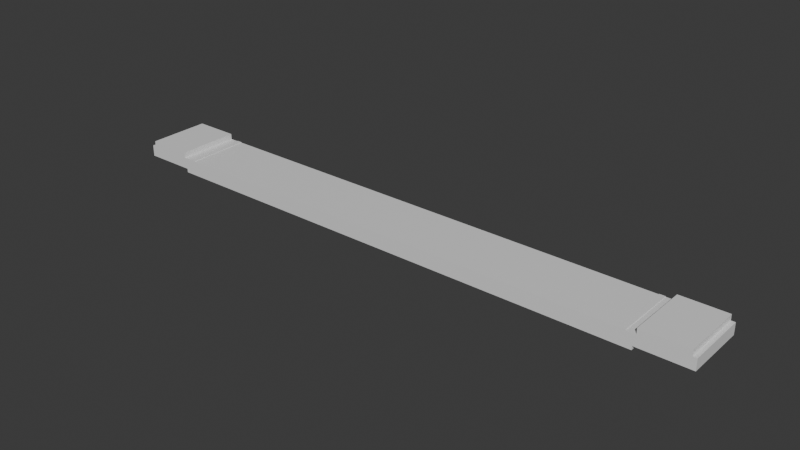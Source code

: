 # Source: TrackSegmentWithEdge.blend  (saved by Blender 4.5.90; exported with 4.5.12 LTS)
import bpy
from mathutils import Matrix  # noqa: F401  (used for matrix-valued properties, if any)

bpy.ops.wm.read_factory_settings(use_empty=True)
scene = bpy.context.scene
scene.name = 'Scene'

# ---- collections
col_collection = bpy.data.collections.new('Collection'); scene.collection.children.link(col_collection)

# ---- materials (node trees are filled in below, after node groups)
mat_asphalt = bpy.data.materials.new('Asphalt')
mat_asphalt.use_backface_culling_lightprobe_volume = False
mat_asphalt.roughness = 0.5
mat_white = bpy.data.materials.new('White')
mat_white.use_backface_culling_lightprobe_volume = False
mat_white.roughness = 0.5
mat_red = bpy.data.materials.new('Red')
mat_red.use_backface_culling_lightprobe_volume = False
mat_red.roughness = 0.5
mat_concrete = bpy.data.materials.new('Concrete')
mat_concrete.use_backface_culling_lightprobe_volume = False
mat_concrete.roughness = 0.5

# ---- material node trees
mat_asphalt.use_nodes = True; mat_asphalt.node_tree.nodes.clear()
_N = mat_asphalt.node_tree.nodes; _L = mat_asphalt.node_tree.links
n0 = _N.new('ShaderNodeBsdfPrincipled'); n0.name = 'Principled BSDF'; n0.location = (-200, 100)
n1 = _N.new('ShaderNodeOutputMaterial'); n1.name = 'Material Output'; n1.location = (200, 100)
n2 = _N.new('ShaderNodeNormalMap'); n2.name = 'Normal Map'; n2.location = (-600, -600)
n2.label = 'Normal/Map'
n2.inputs[0].default_value = 0.0
_L.new(n0.outputs[0], n1.inputs[0])
_L.new(n2.outputs[0], n0.inputs[5])
n1.is_active_output = True
mat_white.use_nodes = True; mat_white.node_tree.nodes.clear()
_N = mat_white.node_tree.nodes; _L = mat_white.node_tree.links
n0 = _N.new('ShaderNodeBsdfPrincipled'); n0.name = 'Principled BSDF'; n0.location = (-200, 100)
n1 = _N.new('ShaderNodeOutputMaterial'); n1.name = 'Material Output'; n1.location = (200, 100)
n2 = _N.new('ShaderNodeNormalMap'); n2.name = 'Normal Map'; n2.location = (-600, -600)
n2.label = 'Normal/Map'
n2.inputs[0].default_value = 0.0
_L.new(n0.outputs[0], n1.inputs[0])
_L.new(n2.outputs[0], n0.inputs[5])
n1.is_active_output = True
mat_red.use_nodes = True; mat_red.node_tree.nodes.clear()
_N = mat_red.node_tree.nodes; _L = mat_red.node_tree.links
n0 = _N.new('ShaderNodeBsdfPrincipled'); n0.name = 'Principled BSDF'; n0.location = (-200, 100)
n1 = _N.new('ShaderNodeOutputMaterial'); n1.name = 'Material Output'; n1.location = (200, 100)
n2 = _N.new('ShaderNodeNormalMap'); n2.name = 'Normal Map'; n2.location = (-600, -600)
n2.label = 'Normal/Map'
n2.inputs[0].default_value = 0.0
_L.new(n0.outputs[0], n1.inputs[0])
_L.new(n2.outputs[0], n0.inputs[5])
n1.is_active_output = True
mat_concrete.use_nodes = True; mat_concrete.node_tree.nodes.clear()
_N = mat_concrete.node_tree.nodes; _L = mat_concrete.node_tree.links
n0 = _N.new('ShaderNodeBsdfPrincipled'); n0.name = 'Principled BSDF'; n0.location = (-200, 100)
n1 = _N.new('ShaderNodeOutputMaterial'); n1.name = 'Material Output'; n1.location = (200, 100)
n2 = _N.new('ShaderNodeNormalMap'); n2.name = 'Normal Map'; n2.location = (-600, -600)
n2.label = 'Normal/Map'
n2.inputs[0].default_value = 0.0
_L.new(n0.outputs[0], n1.inputs[0])
_L.new(n2.outputs[0], n0.inputs[5])
n1.is_active_output = True

# ---- world
world_world = bpy.data.worlds.new('World'); scene.world = world_world
world_world.use_nodes = True; world_world.node_tree.nodes.clear()
_N = world_world.node_tree.nodes; _L = world_world.node_tree.links
n0 = _N.new('ShaderNodeOutputWorld'); n0.name = 'World Output'; n0.location = (200, 100)
n1 = _N.new('ShaderNodeBackground'); n1.name = 'Background'; n1.location = (-200, 100)
n1.inputs[0].default_value = (0.05088, 0.05088, 0.05088, 1.0)
_L.new(n1.outputs[0], n0.inputs[0])
n0.is_active_output = True
world_world.color = (0.05088, 0.05088, 0.05088)
world_world.sun_shadow_jitter_overblur = 0.0

# ---- meshes
me_tracksegmentwithedge = bpy.data.meshes.new('TrackSegmentWithEdge')
me_tracksegmentwithedge.from_pydata([(-4.0, -7.776e-07, -0.24), (-4.0, -6.994e-07, -3.716e-07), (4.0, 6.212e-07, -0.24), (4.0, 6.994e-07, 1.027e-06), (-3.895, -6.81e-07, -3.532e-07), (-3.895, -6.784e-07, 0.008), (-3.805, -6.653e-07, -3.375e-07), (-3.805, -6.627e-07, 0.008), (3.805, 6.653e-07, 9.931e-07), (3.805, 6.679e-07, 0.008001), (3.895, 6.81e-07, 1.009e-06), (3.895, 6.836e-07, 0.008001), (4.04, 7.064e-07, 7.436e-07), (4.04, 7.357e-07, 0.09), (4.04, 0.5, 4.988e-07), (4.04, 0.5, 0.09), (4.76, 8.323e-07, 8.695e-07), (4.76, 8.616e-07, 0.09), (4.76, 0.5, 6.246e-07), (4.76, 0.5, 0.09), (4.04, 0.5, 5.733e-07), (4.04, 0.5, 0.09), (4.04, 1.0, 3.284e-07), (4.04, 1.0, 0.09), (4.76, 0.5, 6.991e-07), (4.76, 0.5, 0.09), (4.76, 1.0, 4.543e-07), (4.76, 1.0, 0.09), (4.0, 6.364e-07, -0.18), (4.0, 6.95e-07, 1.03e-06), (4.825, 7.85e-07, -0.18), (4.825, 8.436e-07, 1.179e-06), (-4.76, -8.323e-07, -7.95e-07), (-4.76, -8.029e-07, 0.09), (-4.76, 0.5, -1.04e-06), (-4.76, 0.5, 0.09), (-4.04, -7.064e-07, -6.691e-07), (-4.04, -6.771e-07, 0.09), (-4.04, 0.5, -9.14e-07), (-4.04, 0.5, 0.09), (-4.76, 0.5, -9.654e-07), (-4.76, 0.5, 0.09), (-4.76, 1.0, -1.21e-06), (-4.76, 1.0, 0.09), (-4.04, 0.5, -8.395e-07), (-4.04, 0.5, 0.09), (-4.04, 1.0, -1.084e-06), (-4.04, 1.0, 0.09), (-4.0, 1.0, -0.18), (-4.0, 1.0, -8.495e-07), (-4.825, 1.0, -0.18), (-4.825, 1.0, -9.981e-07), (4.825, 1.0, -0.18), (4.825, 1.0, 6.892e-07), (4.0, 1.0, -0.18), (4.0, 1.0, 5.405e-07), (3.895, 1.0, 5.191e-07), (3.895, 1.0, 0.008001), (3.805, 1.0, 5.034e-07), (3.805, 1.0, 0.008), (-3.805, 1.0, -8.272e-07), (-3.805, 1.0, 0.007999), (-3.895, 1.0, -8.43e-07), (-3.895, 1.0, 0.007999), (4.0, 1.0, -0.24), (4.0, 1.0, 5.375e-07), (-4.0, 1.0, -0.24), (-4.0, 1.0, -8.613e-07), (-4.825, -9.023e-07, -0.18), (-4.825, -8.436e-07, -5.084e-07), (-4.0, -7.537e-07, -0.18), (-4.0, -6.95e-07, -3.597e-07)], [], [(64, 66, 67, 65), (52, 54, 55, 53), (64, 65, 3, 2), (2, 3, 1, 0), (66, 64, 2, 0), (65, 67, 1, 3), (60, 61, 7, 6), (6, 7, 5, 4), (62, 60, 6, 4), (61, 63, 5, 7), (56, 57, 11, 10), (10, 11, 9, 8), (58, 56, 10, 8), (57, 59, 9, 11), (12, 13, 15, 14), (14, 15, 19, 18), (18, 19, 17, 16), (16, 17, 13, 12), (14, 18, 16, 12), (19, 15, 13, 17), (20, 21, 23, 22), (22, 23, 27, 26), (26, 27, 25, 24), (24, 25, 21, 20), (22, 26, 24, 20), (27, 23, 21, 25), (52, 53, 31, 30), (30, 31, 29, 28), (54, 52, 30, 28), (53, 55, 29, 31), (32, 33, 35, 34), (34, 35, 39, 38), (38, 39, 37, 36), (36, 37, 33, 32), (34, 38, 36, 32), (39, 35, 33, 37), (40, 41, 43, 42), (42, 43, 47, 46), (46, 47, 45, 44), (44, 45, 41, 40), (42, 46, 44, 40), (47, 43, 41, 45), (51, 49, 48, 50), (0, 1, 67, 66), (58, 59, 57, 56), (63, 61, 60, 62), (4, 5, 63, 62), (8, 9, 59, 58), (28, 29, 55, 54), (68, 69, 51, 50), (48, 49, 71, 70), (70, 71, 69, 68), (50, 48, 70, 68), (49, 51, 69, 71)])
me_tracksegmentwithedge.polygons.foreach_set('use_smooth', [True] * 54)
me_tracksegmentwithedge.polygons.foreach_set('material_index', [0, 3, 0, 0, 0, 0, 1, 1, 1, 1, 1, 1, 1, 1, 2, 2, 2, 2, 2, 2, 1, 1, 1, 1, 1, 1, 3, 3, 3, 3, 2, 2, 2, 2, 2, 2, 1, 1, 1, 1, 1, 1, 3, 0, 1, 1, 1, 1, 3, 3, 3, 3, 3, 3])
_k = set([(0, 1), (0, 2), (0, 66), (1, 3), (1, 67), (2, 3), (2, 64), (3, 65), (4, 5), (4, 6), (4, 62), (5, 7), (5, 63), (6, 7), (6, 60), (7, 61), (8, 9), (8, 10), (8, 58), (9, 11), (9, 59), (10, 11), (10, 56), (11, 57), (12, 13), (12, 14), (12, 16), (13, 15), (13, 17), (14, 15), (14, 18), (15, 19), (16, 17), (16, 18), (17, 19), (18, 19), (20, 21), (20, 22), (20, 24), (21, 23), (21, 25), (22, 23), (22, 26), (23, 27), (24, 25), (24, 26), (25, 27), (26, 27), (28, 29), (28, 30), (28, 54), (29, 31), (29, 55), (30, 31), (30, 52), (31, 53), (32, 33), (32, 34), (32, 36), (33, 35), (33, 37), (34, 35), (34, 38), (35, 39), (36, 37), (36, 38), (37, 39), (38, 39), (40, 41), (40, 42), (40, 44), (41, 43), (41, 45), (42, 43), (42, 46), (43, 47), (44, 45), (44, 46), (45, 47), (46, 47), (48, 49), (48, 50), (48, 70), (49, 51), (49, 71), (50, 51), (50, 68), (51, 69), (52, 53), (52, 54), (53, 55), (54, 55), (56, 57), (56, 58), (57, 59), (58, 59), (60, 61), (60, 62), (61, 63), (62, 63), (64, 65), (64, 66), (65, 67), (66, 67), (68, 69), (68, 70), (69, 71), (70, 71)])
me_tracksegmentwithedge.attributes.new('sharp_edge', 'BOOLEAN', 'EDGE').data.foreach_set('value', [ (min(e.vertices), max(e.vertices)) in _k for e in me_tracksegmentwithedge.edges])
_uv = me_tracksegmentwithedge.uv_layers.new(name='UVMap')
_uv.uv.foreach_set('vector', [0.375, 0.6875, 0.125, 0.6875, 0.625, 0.0625, 0.625, 0.6875, 0.375, 0.6875, 0.125, 0.6875, 0.625, 0.0625, 0.625, 0.6875, 0.375, 0.6875, 0.625, 0.6875, 0.625, 0.75, 0.375, 0.75, 0.375, 0.75, 0.625, 0.75, 0.625, 1.0, 0.375, 1.0, 0.125, 0.6875, 0.375, 0.6875, 0.375, 0.75, 0.125, 0.75, 0.625, 0.6875, 0.875, 0.6875, 0.875, 0.75, 0.625, 0.75, 0.375, 0.6875, 0.625, 0.6875, 0.625, 0.75, 0.375, 0.75, 0.375, 0.75, 0.625, 0.75, 0.625, 1.0, 0.375, 1.0, 0.125, 0.6875, 0.375, 0.6875, 0.375, 0.75, 0.125, 0.75, 0.625, 0.6875, 0.875, 0.6875, 0.875, 0.75, 0.625, 0.75, 0.375, 0.6875, 0.625, 0.6875, 0.625, 0.75, 0.375, 0.75, 0.375, 0.75, 0.625, 0.75, 0.625, 1.0, 0.375, 1.0, 0.125, 0.6875, 0.375, 0.6875, 0.375, 0.75, 0.125, 0.75, 0.625, 0.6875, 0.875, 0.6875, 0.875, 0.75, 0.625, 0.75, 0.375, 0.0, 0.625, 0.0, 0.625, 0.25, 0.375, 0.25, 0.375, 0.25, 0.625, 0.25, 0.625, 0.5, 0.375, 0.5, 0.375, 0.5, 0.625, 0.5, 0.625, 0.75, 0.375, 0.75, 0.375, 0.75, 0.625, 0.75, 0.625, 1.0, 0.375, 1.0, 0.125, 0.5, 0.375, 0.5, 0.375, 0.75, 0.125, 0.75, 0.625, 0.5, 0.875, 0.5, 0.875, 0.75, 0.625, 0.75, 0.375, 0.0, 0.625, 0.0, 0.625, 0.25, 0.375, 0.25, 0.375, 0.25, 0.625, 0.25, 0.625, 0.5, 0.375, 0.5, 0.375, 0.5, 0.625, 0.5, 0.625, 0.75, 0.375, 0.75, 0.375, 0.75, 0.625, 0.75, 0.625, 1.0, 0.375, 1.0, 0.125, 0.5, 0.375, 0.5, 0.375, 0.75, 0.125, 0.75, 0.625, 0.5, 0.875, 0.5, 0.875, 0.75, 0.625, 0.75, 0.375, 0.6875, 0.625, 0.6875, 0.625, 0.75, 0.375, 0.75, 0.375, 0.75, 0.625, 0.75, 0.625, 1.0, 0.375, 1.0, 0.125, 0.6875, 0.375, 0.6875, 0.375, 0.75, 0.125, 0.75, 0.625, 0.6875, 0.875, 0.6875, 0.875, 0.75, 0.625, 0.75, 0.375, 0.0, 0.625, 0.0, 0.625, 0.25, 0.375, 0.25, 0.375, 0.25, 0.625, 0.25, 0.625, 0.5, 0.375, 0.5, 0.375, 0.5, 0.625, 0.5, 0.625, 0.75, 0.375, 0.75, 0.375, 0.75, 0.625, 0.75, 0.625, 1.0, 0.375, 1.0, 0.125, 0.5, 0.375, 0.5, 0.375, 0.75, 0.125, 0.75, 0.625, 0.5, 0.875, 0.5, 0.875, 0.75, 0.625, 0.75, 0.375, 0.0, 0.625, 0.0, 0.625, 0.25, 0.375, 0.25, 0.375, 0.25, 0.625, 0.25, 0.625, 0.5, 0.375, 0.5, 0.375, 0.5, 0.625, 0.5, 0.625, 0.75, 0.375, 0.75, 0.375, 0.75, 0.625, 0.75, 0.625, 1.0, 0.375, 1.0, 0.125, 0.5, 0.375, 0.5, 0.375, 0.75, 0.125, 0.75, 0.625, 0.5, 0.875, 0.5, 0.875, 0.75, 0.625, 0.75, 0.625, 0.0625, 0.625, 0.6875, 0.375, 0.6875, 0.375, 0.0625, 0.375, 0.0, 0.625, 0.0, 0.625, 0.0625, 0.375, 0.0625, 0.125, 0.6875, 0.875, 0.6875, 0.625, 0.6875, 0.375, 0.6875, 0.625, 0.0625, 0.625, 0.6875, 0.375, 0.6875, 0.375, 0.0625, 0.375, 0.0, 0.625, 0.0, 0.625, 0.0625, 0.375, 0.0625, 0.375, 0.0, 0.625, 0.0, 0.625, 0.0625, 0.375, 0.0625, 0.375, 0.0, 0.625, 0.0, 0.625, 0.0625, 0.375, 0.0625, 0.375, 0.0, 0.625, 0.0, 0.625, 0.0625, 0.375, 0.0625, 0.375, 0.6875, 0.625, 0.6875, 0.625, 0.75, 0.375, 0.75, 0.375, 0.75, 0.625, 0.75, 0.625, 1.0, 0.375, 1.0, 0.125, 0.6875, 0.375, 0.6875, 0.375, 0.75, 0.125, 0.75, 0.625, 0.6875, 0.875, 0.6875, 0.875, 0.75, 0.625, 0.75])
me_tracksegmentwithedge.materials.append(mat_asphalt)
me_tracksegmentwithedge.materials.append(mat_white)
me_tracksegmentwithedge.materials.append(mat_red)
me_tracksegmentwithedge.materials.append(mat_concrete)
me_tracksegmentwithedge.update()
me_tracksegmentwithedge.normals_split_custom_set([tuple(v) for v in zip(*[iter([3.725e-09, 1.0, 0.0, 3.725e-09, 1.0, 0.0, 3.725e-09, 1.0, 0.0, 3.725e-09, 1.0, 0.0, 0.0, 1.0, 0.0, 0.0, 1.0, 0.0, 0.0, 1.0, 0.0, 0.0, 1.0, 0.0, 1.0, 2.484e-07, -5.921e-14, 1.0, 2.484e-07, -5.921e-14, 1.0, 2.484e-07, -5.921e-14, 1.0, 2.484e-07, -5.921e-14, 1.748e-07, -1.0, 3.258e-07, 1.748e-07, -1.0, 3.258e-07, 1.748e-07, -1.0, 3.258e-07, 1.748e-07, -1.0, 3.258e-07, 1.76e-07, -4.917e-07, -1.0, 1.76e-07, -4.917e-07, -1.0, 1.76e-07, -4.917e-07, -1.0, 1.76e-07, -4.917e-07, -1.0, -1.748e-07, 4.898e-07, 1.0, -1.748e-07, 4.898e-07, 1.0, -1.748e-07, 4.898e-07, 1.0, -1.748e-07, 4.898e-07, 1.0, 1.0, 4.657e-07, 0.0, 1.0, 4.657e-07, 0.0, 1.0, 4.657e-07, 0.0, 1.0, 4.657e-07, 0.0, 1.748e-07, -1.0, 3.258e-07, 1.748e-07, -1.0, 3.258e-07, 1.748e-07, -1.0, 3.258e-07, 1.748e-07, -1.0, 3.258e-07, 1.748e-07, -4.898e-07, -1.0, 1.748e-07, -4.898e-07, -1.0, 1.748e-07, -4.898e-07, -1.0, 1.748e-07, -4.898e-07, -1.0, -1.773e-07, 4.899e-07, 1.0, -1.773e-07, 4.899e-07, 1.0, -1.773e-07, 4.899e-07, 1.0, -1.773e-07, 4.899e-07, 1.0, 1.0, 2.328e-07, 0.0, 1.0, 2.328e-07, 0.0, 1.0, 2.328e-07, 0.0, 1.0, 2.328e-07, 0.0, 1.748e-07, -1.0, 3.258e-07, 1.748e-07, -1.0, 3.258e-07, 1.748e-07, -1.0, 3.258e-07, 1.748e-07, -1.0, 3.258e-07, 1.748e-07, -4.898e-07, -1.0, 1.748e-07, -4.898e-07, -1.0, 1.748e-07, -4.898e-07, -1.0, 1.748e-07, -4.898e-07, -1.0, -1.773e-07, 4.899e-07, 1.0, -1.773e-07, 4.899e-07, 1.0, -1.773e-07, 4.899e-07, 1.0, -1.773e-07, 4.899e-07, 1.0, -1.0, 0.0, 0.0, -1.0, 0.0, 0.0, -1.0, 0.0, 0.0, -1.0, 0.0, 0.0, -1.656e-07, 1.0, 0.0, -1.656e-07, 1.0, 0.0, -1.656e-07, 1.0, 0.0, -1.656e-07, 1.0, 0.0, 1.0, 0.0, 0.0, 1.0, 0.0, 0.0, 1.0, 0.0, 0.0, 1.0, 0.0, 0.0, 1.748e-07, -1.0, 3.258e-07, 1.748e-07, -1.0, 3.258e-07, 1.748e-07, -1.0, 3.258e-07, 1.748e-07, -1.0, 3.258e-07, 1.748e-07, -4.898e-07, -1.0, 1.748e-07, -4.898e-07, -1.0, 1.748e-07, -4.898e-07, -1.0, 1.748e-07, -4.898e-07, -1.0, -1.763e-07, 5.066e-07, 1.0, -1.763e-07, 5.066e-07, 1.0, -1.763e-07, 5.066e-07, 1.0, -1.763e-07, 5.066e-07, 1.0, -1.0, 0.0, 0.0, -1.0, 0.0, 0.0, -1.0, 0.0, 0.0, -1.0, 0.0, 0.0, -1.656e-07, 1.0, 0.0, -1.656e-07, 1.0, 0.0, -1.656e-07, 1.0, 0.0, -1.656e-07, 1.0, 0.0, 1.0, 0.0, 0.0, 1.0, 0.0, 0.0, 1.0, 0.0, 0.0, 1.0, 0.0, 0.0, 1.656e-07, -1.0, 0.0, 1.656e-07, -1.0, 0.0, 1.656e-07, -1.0, 0.0, 1.656e-07, -1.0, 0.0, 1.748e-07, -4.898e-07, -1.0, 1.748e-07, -4.898e-07, -1.0, 1.748e-07, -4.898e-07, -1.0, 1.748e-07, -4.898e-07, -1.0, -1.747e-07, 4.768e-07, 1.0, -1.747e-07, 4.768e-07, 1.0, -1.747e-07, 4.768e-07, 1.0, -1.747e-07, 4.768e-07, 1.0, 1.0, 0.0, 0.0, 1.0, 0.0, 0.0, 1.0, 0.0, 0.0, 1.0, 0.0, 0.0, 1.801e-07, -1.0, 3.258e-07, 1.801e-07, -1.0, 3.258e-07, 1.801e-07, -1.0, 3.258e-07, 1.801e-07, -1.0, 3.258e-07, 1.663e-07, -4.917e-07, -1.0, 1.663e-07, -4.917e-07, -1.0, 1.663e-07, -4.917e-07, -1.0, 1.663e-07, -4.917e-07, -1.0, -1.801e-07, 4.898e-07, 1.0, -1.801e-07, 4.898e-07, 1.0, -1.801e-07, 4.898e-07, 1.0, -1.801e-07, 4.898e-07, 1.0, -1.0, 0.0, 0.0, -1.0, 0.0, 0.0, -1.0, 0.0, 0.0, -1.0, 0.0, 0.0, -1.656e-07, 1.0, -4.599e-07, -1.656e-07, 1.0, -4.599e-07, -1.656e-07, 1.0, -4.599e-07, -1.656e-07, 1.0, -4.599e-07, 1.0, 0.0, 0.0, 1.0, 0.0, 0.0, 1.0, 0.0, 0.0, 1.0, 0.0, 0.0, 1.748e-07, -1.0, 3.258e-07, 1.748e-07, -1.0, 3.258e-07, 1.748e-07, -1.0, 3.258e-07, 1.748e-07, -1.0, 3.258e-07, 1.748e-07, -4.898e-07, -1.0, 1.748e-07, -4.898e-07, -1.0, 1.748e-07, -4.898e-07, -1.0, 1.748e-07, -4.898e-07, -1.0, -1.763e-07, 5.066e-07, 1.0, -1.763e-07, 5.066e-07, 1.0, -1.763e-07, 5.066e-07, 1.0, -1.763e-07, 5.066e-07, 1.0, -1.0, 6.623e-07, 0.0, -1.0, 6.623e-07, 0.0, -1.0, 6.623e-07, 0.0, -1.0, 6.623e-07, 0.0, -1.656e-07, 1.0, 0.0, -1.656e-07, 1.0, 0.0, -1.656e-07, 1.0, 0.0, -1.656e-07, 1.0, 0.0, 1.0, 0.0, 0.0, 1.0, 0.0, 0.0, 1.0, 0.0, 0.0, 1.0, 0.0, 0.0, 1.656e-07, -1.0, 4.599e-07, 1.656e-07, -1.0, 4.599e-07, 1.656e-07, -1.0, 4.599e-07, 1.656e-07, -1.0, 4.599e-07, 1.748e-07, -4.898e-07, -1.0, 1.748e-07, -4.898e-07, -1.0, 1.748e-07, -4.898e-07, -1.0, 1.748e-07, -4.898e-07, -1.0, -1.643e-07, 4.694e-07, 1.0, -1.643e-07, 4.694e-07, 1.0, -1.643e-07, 4.694e-07, 1.0, -1.643e-07, 4.694e-07, 1.0, 3.612e-08, 1.0, 0.0, 3.612e-08, 1.0, 0.0, 3.612e-08, 1.0, 0.0, 3.612e-08, 1.0, 0.0, -1.0, 0.0, 0.0, -1.0, 0.0, 0.0, -1.0, 0.0, 0.0, -1.0, 0.0, 0.0, 0.0, 1.0, 0.0, 0.0, 1.0, 0.0, 0.0, 1.0, 0.0, 0.0, 1.0, 0.0, 0.0, 1.0, 0.0, 0.0, 1.0, 0.0, 0.0, 1.0, 0.0, 0.0, 1.0, 0.0, -1.0, -2.328e-07, 0.0, -1.0, -2.328e-07, 0.0, -1.0, -2.328e-07, 0.0, -1.0, -2.328e-07, 0.0, -1.0, 0.0, 0.0, -1.0, 0.0, 0.0, -1.0, 0.0, 0.0, -1.0, 0.0, 0.0, -1.0, 0.0, 0.0, -1.0, 0.0, 0.0, -1.0, 0.0, 0.0, -1.0, 0.0, 0.0, -1.0, 0.0, 0.0, -1.0, 0.0, 0.0, -1.0, 0.0, 0.0, -1.0, 0.0, 0.0, 1.0, 0.0, 0.0, 1.0, 0.0, 0.0, 1.0, 0.0, 0.0, 1.0, 0.0, 0.0, 1.801e-07, -1.0, 3.258e-07, 1.801e-07, -1.0, 3.258e-07, 1.801e-07, -1.0, 3.258e-07, 1.801e-07, -1.0, 3.258e-07, 1.843e-07, -4.917e-07, -1.0, 1.843e-07, -4.917e-07, -1.0, 1.843e-07, -4.917e-07, -1.0, 1.843e-07, -4.917e-07, -1.0, -1.801e-07, 4.898e-07, 1.0, -1.801e-07, 4.898e-07, 1.0, -1.801e-07, 4.898e-07, 1.0, -1.801e-07, 4.898e-07, 1.0])] * 3)])

# ---- objects
ob_tracksegmentwithedge = bpy.data.objects.new('TrackSegmentWithEdge', me_tracksegmentwithedge)

# ---- transforms, parenting, visibility, modifiers, constraints
ob_tracksegmentwithedge.location = (0.0, 0.0, 0.0)
ob_tracksegmentwithedge.color = (0.8, 0.8, 0.8, 1.0)

# ---- collection membership
col_collection.objects.link(ob_tracksegmentwithedge)

# ---- scene / render settings (as saved in the file)
scene.frame_start = 1; scene.frame_end = 250; scene.frame_set(1)
scene.render.engine = 'BLENDER_EEVEE_NEXT'
scene.render.bake_bias = 0.0
scene.render.bake_samples = 0
scene.eevee.fast_gi_thickness_far = 0.0
bpy.context.view_layer.update()

# ---- added for rendering (the .blend has no active camera and no usable light): camera, sun
cam_auto = bpy.data.cameras.new('AutoCamera')
cam_auto.lens = 50.0
cam_auto.sensor_width = 36.0
cam_auto.clip_end = 1000.0
ob_auto_camera = bpy.data.objects.new('AutoCamera', cam_auto)
scene.collection.objects.link(ob_auto_camera)
ob_auto_camera.location = (8.98142, -10.2777, 7.11014)
ob_auto_camera.rotation_euler = (1.09748, -7.21219e-08, 0.694738)
scene.camera = ob_auto_camera
light_auto_sun = bpy.data.lights.new('AutoSun', 'SUN')
light_auto_sun.energy = 3.0
light_auto_sun.angle = 0.0523599
ob_auto_sun = bpy.data.objects.new('AutoSun', light_auto_sun)
scene.collection.objects.link(ob_auto_sun)
ob_auto_sun.rotation_euler = (0.872665, 0.174533, 0.523599)
bpy.context.view_layer.update()
